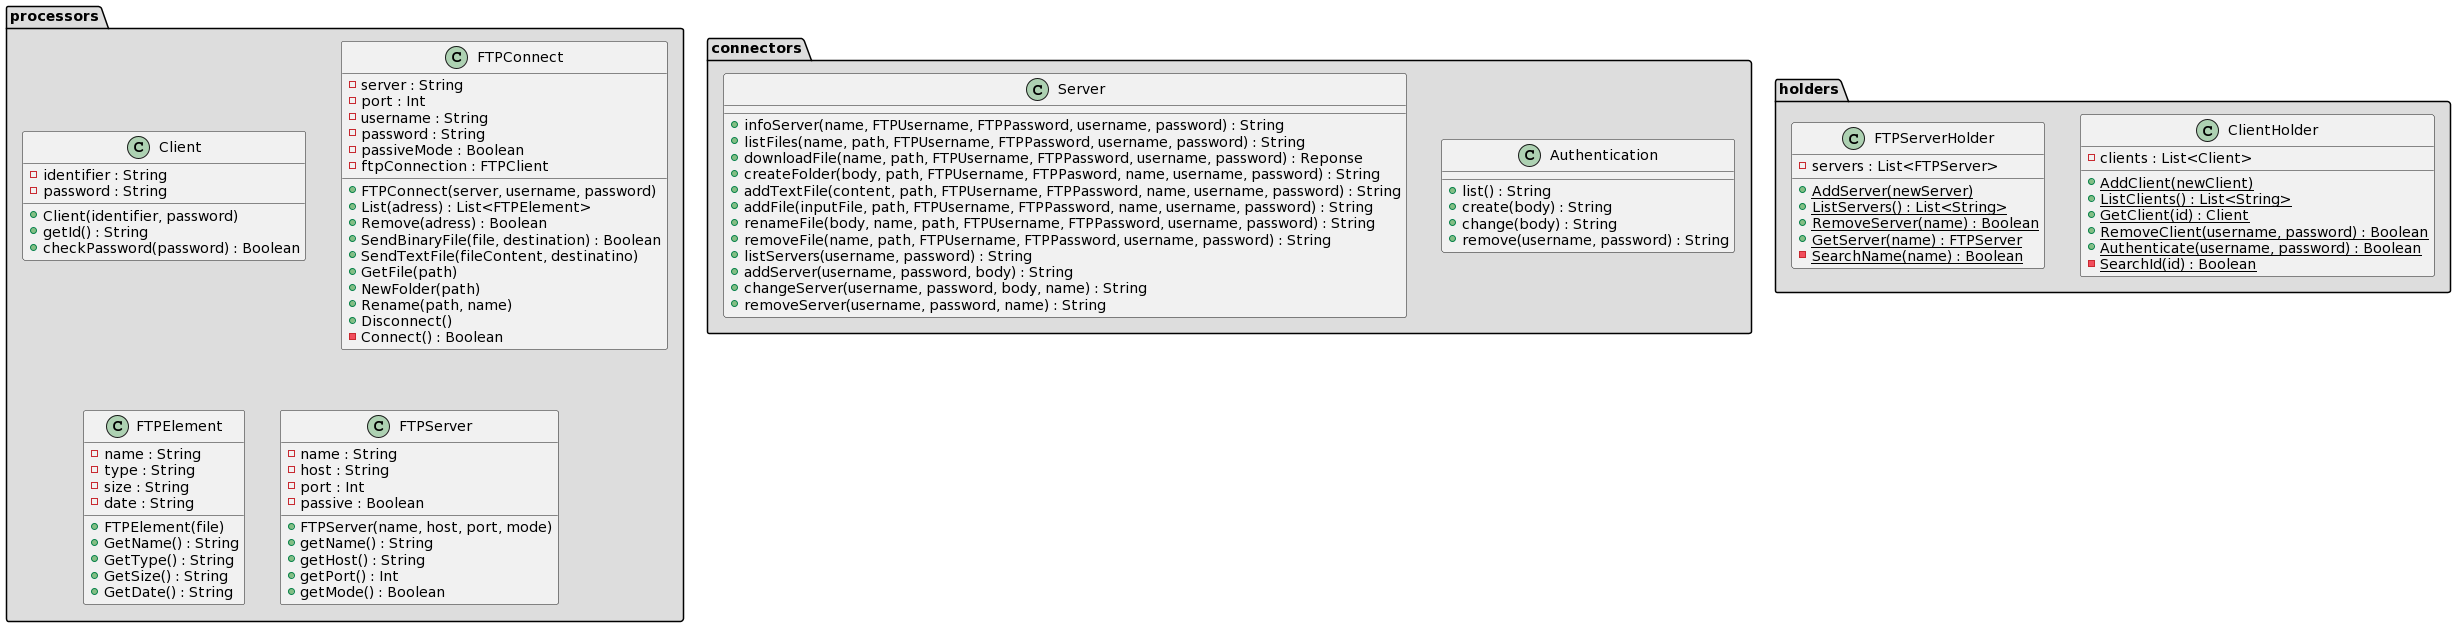

The diagram above was rendered by PlantUML. Its source (embedded in the PNG):
@startuml
package "connectors" #DDDDDD {
  class Authentication {
   + list() : String
   + create(body) : String
   + change(body) : String
   + remove(username, password) : String
  }
  class Server {
   + infoServer(name, FTPUsername, FTPPassword, username, password) : String
   + listFiles(name, path, FTPUsername, FTPPassword, username, password) : String
   + downloadFile(name, path, FTPUsername, FTPPassword, username, password) : Reponse
   + createFolder(body, path, FTPUsername, FTPPasword, name, username, password) : String
   + addTextFile(content, path, FTPUsername, FTPPassword, name, username, password) : String
   + addFile(inputFile, path, FTPUsername, FTPPassword, name, username, password) : String
   + renameFile(body, name, path, FTPUsername, FTPPassword, username, password) : String
   + removeFile(name, path, FTPUsername, FTPPassword, username, password) : String
   + listServers(username, password) : String
   + addServer(username, password, body) : String
   + changeServer(username, password, body, name) : String
   + removeServer(username, password, name) : String
  }
}
package "holders" #DDDDDD {
  class ClientHolder {
     - clients : List<Client>
     + {static} AddClient(newClient)
     + {static} ListClients() : List<String>
     + {static} GetClient(id) : Client
     + {static} RemoveClient(username, password) : Boolean
     + {static} Authenticate(username, password) : Boolean
     - {static} SearchId(id) : Boolean
  }
  class FTPServerHolder {
     - servers : List<FTPServer>
     + {static} AddServer(newServer)
     + {static} ListServers() : List<String>
     + {static} RemoveServer(name) : Boolean
     + {static} GetServer(name) : FTPServer
     - {static} SearchName(name) : Boolean
  }
}
package "processors" #DDDDDD {
  class Client {
     - identifier : String
     - password : String
     + Client(identifier, password)
     + getId() : String
     + checkPassword(password) : Boolean
  }
  class FTPConnect {
    - server : String
    - port : Int
    - username : String
    - password : String
    - passiveMode : Boolean
    - ftpConnection : FTPClient
    + FTPConnect(server, username, password)
    + List(adress) : List<FTPElement>
    + Remove(adress) : Boolean
    + SendBinaryFile(file, destination) : Boolean
    + SendTextFile(fileContent, destinatino)
    + GetFile(path)
    + NewFolder(path)
    + Rename(path, name)
    + Disconnect()
    - Connect() : Boolean
  }
  class FTPElement {
    - name : String
    - type : String
    - size : String
    - date : String
    + FTPElement(file)
    + GetName() : String
    + GetType() : String
    + GetSize() : String
    + GetDate() : String
  }
  class FTPServer {
    - name : String
    - host : String
    - port : Int
    - passive : Boolean
    + FTPServer(name, host, port, mode)
    + getName() : String
    + getHost() : String
    + getPort() : Int
    + getMode() : Boolean
  }
}
@enduml